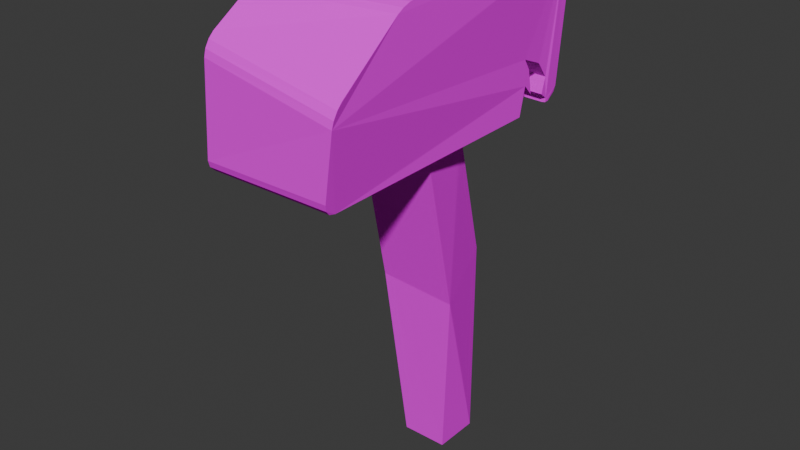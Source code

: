# Source: sign.blend  (saved by Blender 4.3.34; exported with 4.5.12 LTS)
import bpy
from mathutils import Matrix  # noqa: F401  (used for matrix-valued properties, if any)

bpy.ops.wm.read_factory_settings(use_empty=True)
scene = bpy.context.scene
scene.name = 'Scene'

# ---- images (referenced by path relative to the original .blend; pixels are not part of the script)
import os
ASSET_DIR = os.environ.get("B2B_ASSET_DIR", "")  # directory of the original .blend (textures are referenced by path, not embedded)
HERE = os.path.dirname(os.path.abspath(__file__))  # packed textures are extracted next to this script under _unpacked/

def load_image(name, relpath, width, height, colorspace="sRGB"):
    """Load a texture the original file referenced (path relative to the .blend, or extracted next to this script)."""
    p = next((c for c in (os.path.join(HERE, relpath), os.path.join(ASSET_DIR, relpath)) if relpath and os.path.exists(c)), "")
    if p:
        img = bpy.data.images.load(p, check_existing=True)
        img.name = name
    else:  # same state as the original file: an image datablock whose file is absent (Cycles renders it pink)
        img = bpy.data.images.new(name, width, height)
        img.source = "FILE"
        img.filepath = "//" + (relpath or name)
    img.colorspace_settings.name = colorspace
    return img
img_sign_png = load_image('sign.png', 'sign.png', 1024, 1024, 'sRGB')

# ---- materials (node trees are filled in below, after node groups)
mat_material_001 = bpy.data.materials.new('Material.001')

# ---- material node trees
mat_material_001.use_nodes = True; mat_material_001.node_tree.nodes.clear()
_N = mat_material_001.node_tree.nodes; _L = mat_material_001.node_tree.links
n0 = _N.new('ShaderNodeBsdfPrincipled'); n0.name = 'Principled BSDF'; n0.location = (10, 300)
n0.inputs[2].default_value = 1.0
n0.inputs[3].default_value = 1.0
n1 = _N.new('ShaderNodeOutputMaterial'); n1.name = 'Material Output'; n1.location = (300, 300)
n2 = _N.new('ShaderNodeTexImage'); n2.name = 'Image Texture'; n2.location = (-280, 280)
n2.image = img_sign_png
_L.new(n0.outputs[0], n1.inputs[0])
_L.new(n2.outputs[0], n0.inputs[0])
n1.is_active_output = True

# ---- world
world_world = bpy.data.worlds.new('World'); scene.world = world_world
world_world.use_nodes = True; world_world.node_tree.nodes.clear()
_N = world_world.node_tree.nodes; _L = world_world.node_tree.links
n0 = _N.new('ShaderNodeOutputWorld'); n0.name = 'World Output'; n0.location = (300, 300)
n1 = _N.new('ShaderNodeBackground'); n1.name = 'Background'; n1.location = (10, 300)
n1.inputs[0].default_value = (0.05088, 0.05088, 0.05088, 1.0)
_L.new(n1.outputs[0], n0.inputs[0])
n0.is_active_output = True
world_world.color = (0.05088, 0.05088, 0.05088)
world_world.sun_shadow_jitter_overblur = 0.0

# ---- meshes
me_cube_001 = bpy.data.meshes.new('Cube.001')
me_cube_001.from_pydata([(-1.0, -1.0, -1.0), (-1.831, -1.425, 6.747), (-1.0, 1.0, -1.0), (-1.963, 2.006, 7.42), (1.0, -1.0, -1.0), (1.559, -1.431, 6.528), (1.0, 1.0, -1.0), (0.6844, 1.489, 7.627), (-1.622, -3.015, 13.46), (-1.599, 0.2457, 13.47), (1.034, -0.311, 13.46), (1.622, -3.015, 13.46), (2.091, 2.067, 13.59), (1.944, 4.11, 13.77), (1.945, 4.094, 13.59), (2.076, 2.277, 15.87), (2.051, 2.621, 15.38), (1.953, 3.982, 14.7), (1.997, 3.375, 15.43), (2.068, 2.391, 14.77), (1.97, 3.748, 14.03), (2.034, 2.86, 14.3), (-2.29, 4.192, 13.61), (-1.74, 2.23, 13.56), (1.429, 2.048, 13.52), (1.772, 4.092, 13.57), (1.797, 2.054, 13.55), (1.868, 4.092, 13.58), (-2.317, 2.29, 13.66), (-2.471, 4.2, 13.63), (-2.16, 2.604, 15.95), (-2.159, 2.717, 14.85), (-2.211, 3.149, 14.37), (-2.158, 2.948, 15.46), (-2.44, 4.236, 13.8), (-2.253, 4.238, 14.76), (-2.361, 3.93, 14.07), (-2.154, 3.702, 15.5), (-2.992, -8.741, 13.61), (-3.057, -9.276, 14.14), (-3.08, -8.743, 13.62), (-3.046, -9.002, 13.68), (-3.069, -9.197, 13.88), (-2.521, 4.997, 14.14), (-2.384, 4.485, 13.61), (-2.501, 4.495, 13.63), (-2.514, 4.932, 13.88), (-2.464, 4.745, 13.68), (1.807, 4.304, 13.58), (1.927, 4.813, 14.11), (1.93, 4.302, 13.59), (1.855, 4.56, 13.65), (1.898, 4.746, 13.85), (2.439, -9.255, 14.14), (2.302, -8.735, 13.61), (2.35, -8.735, 13.62), (2.393, -9.184, 13.88), (2.342, -8.993, 13.68), (-2.143, 4.356, 20.46), (-2.166, 4.881, 19.95), (-2.143, 4.615, 20.39), (-2.151, 4.807, 20.21), (2.272, 4.782, 19.39), (2.322, 4.263, 19.91), (2.291, 4.711, 19.65), (2.309, 4.521, 19.84), (-2.621, -9.422, 17.97), (-2.526, -9.029, 18.8), (-2.587, -9.376, 18.27), (-2.552, -9.233, 18.57), (-2.387, -7.502, 19.93), (-2.339, -6.532, 20.26), (-2.366, -7.216, 20.09), (-2.349, -6.861, 20.21), (2.877, -8.854, 17.6), (2.832, -9.278, 16.79), (2.883, -9.067, 17.38), (2.866, -9.222, 17.09), (2.621, -4.996, 19.91), (2.669, -5.958, 19.61), (2.633, -5.321, 19.87), (2.651, -5.673, 19.76)], [], [(0, 1, 3, 2), (2, 3, 7, 6), (6, 7, 5, 4), (4, 5, 1, 0), (2, 6, 4, 0), (7, 3, 9, 10), (39, 53, 75, 66), (5, 7, 10, 11), (3, 1, 8, 9), (1, 5, 11, 8), (55, 54, 11, 10, 24, 26, 12), (49, 43, 59, 62), (10, 9, 23, 24), (16, 15, 18, 17, 20, 13, 14, 50, 49, 62, 64, 65, 63, 78, 80, 81, 79, 74, 76, 77, 75, 53, 55, 12, 19, 21), (63, 58, 71, 78), (31, 28, 40, 39, 66, 68, 69, 67, 70, 72, 73, 71, 58, 60, 61, 59, 43, 45, 29, 34, 36, 35, 37, 30, 33, 32), (44, 48, 25, 22), (67, 74, 79, 70), (8, 11, 54, 38), (22, 29, 45, 44), (27, 25, 48, 50, 14), (37, 18, 15, 30), (32, 21, 19, 31), (13, 34, 29, 22, 25, 27, 14), (35, 17, 18, 37), (33, 16, 21, 32), (20, 17, 35, 36), (16, 33, 30, 15), (19, 12, 26, 24, 23, 28, 31), (13, 20, 36, 34), (38, 41, 40), (41, 42, 40), (42, 39, 40), (43, 46, 45), (46, 47, 45), (47, 44, 45), (48, 51, 50), (51, 52, 50), (52, 49, 50), (53, 56, 55), (56, 57, 55), (57, 54, 55), (38, 54, 57, 41), (41, 57, 56, 42), (42, 56, 53, 39), (43, 49, 52, 46), (46, 52, 51, 47), (47, 51, 48, 44), (58, 63, 65, 60), (60, 65, 64, 61), (61, 64, 62, 59), (70, 79, 81, 72), (72, 81, 80, 73), (73, 80, 78, 71), (66, 75, 77, 68), (68, 77, 76, 69), (69, 76, 74, 67), (9, 8, 38, 40, 28, 23)])
_uv = me_cube_001.uv_layers.new(name='UVMap')
_uv.uv.foreach_set('vector', [0.8587, 0.6499, 0.9062, 0.6499, 0.9062, 0.6974, 0.8587, 0.6974, 0.8587, 0.6974, 0.9062, 0.6974, 0.9062, 0.7449, 0.8587, 0.7449, 0.8587, 0.7449, 0.9062, 0.7449, 0.9062, 0.7925, 0.8587, 0.7925, 0.8587, 0.7925, 0.9062, 0.7925, 0.9062, 0.84, 0.8587, 0.84, 0.8111, 0.7449, 0.8587, 0.7449, 0.8587, 0.7925, 0.8111, 0.7925, 0.9062, 0.7449, 0.9062, 0.6974, 0.9062, 0.6974, 0.9062, 0.7449, 0.2284, 0.8548, 0.2285, 0.8456, 0.2285, 0.8456, 0.2284, 0.8548, 0.9062, 0.7925, 0.9062, 0.7449, 0.9062, 0.7449, 0.9062, 0.7925, 0.9062, 0.6974, 0.9062, 0.6499, 0.9062, 0.6499, 0.9062, 0.6974, 0.9062, 0.84, 0.9062, 0.7925, 0.9062, 0.7925, 0.9062, 0.84, 0.2285, 0.8452, 0.2285, 0.8456, 0.2285, 0.8456, 0.2287, 0.8364, 0.2287, 0.8364, 0.2287, 0.8374, 0.2287, 0.8382, 0.2287, 0.8364, 0.2288, 0.8265, 0.2288, 0.8265, 0.2287, 0.8364, 0.2287, 0.8364, 0.2288, 0.8265, 0.2288, 0.8265, 0.2287, 0.8364, 0.2287, 0.8378, 0.2287, 0.838, 0.2287, 0.8373, 0.2287, 0.8369, 0.2287, 0.8371, 0.2287, 0.8368, 0.2287, 0.8368, 0.2287, 0.8367, 0.2287, 0.8364, 0.2287, 0.8364, 0.2287, 0.8364, 0.2287, 0.8365, 0.2287, 0.8367, 0.2286, 0.8428, 0.2286, 0.843, 0.2286, 0.8432, 0.2286, 0.8434, 0.2285, 0.8453, 0.2285, 0.8454, 0.2285, 0.8455, 0.2285, 0.8456, 0.2285, 0.8456, 0.2285, 0.8452, 0.2287, 0.8382, 0.2287, 0.838, 0.2287, 0.8377, 0.2287, 0.8367, 0.2394, 0.836, 0.2391, 0.8433, 0.2286, 0.8428, 0.0913, 0.3653, 0.1066, 0.3149, 0.479, 0.3208, 0.4966, 0.343, 0.4988, 0.5067, 0.497, 0.5193, 0.492, 0.532, 0.4849, 0.5413, 0.4327, 0.5885, 0.4229, 0.5951, 0.4109, 0.5999, 0.3998, 0.6017, 0.03277, 0.6017, 0.02409, 0.5987, 0.01773, 0.5907, 0.0154, 0.5798, 0.01531, 0.3325, 0.03251, 0.3115, 0.04243, 0.312, 0.04107, 0.319, 0.05113, 0.3309, 0.04024, 0.3602, 0.05773, 0.3923, 0.09446, 0.412, 0.08318, 0.391, 0.07709, 0.3447, 0.2288, 0.8265, 0.2287, 0.8364, 0.2287, 0.8364, 0.2288, 0.8265, 0.2289, 0.816, 0.2285, 0.8453, 0.2286, 0.8434, 0.2289, 0.8171, 0.2284, 0.8548, 0.2285, 0.8456, 0.2285, 0.8456, 0.2284, 0.8548, 0.2288, 0.8265, 0.2288, 0.8258, 0.2288, 0.826, 0.2288, 0.8265, 0.2287, 0.8366, 0.2287, 0.8364, 0.2287, 0.8364, 0.2287, 0.8367, 0.2287, 0.8368, 0.2273, 0.8413, 0.2273, 0.8413, 0.2335, 0.8287, 0.2335, 0.8287, 0.2127, 0.8338, 0.2127, 0.8338, 0.2187, 0.8287, 0.2187, 0.8287, 0.2063, 0.8481, 0.2063, 0.8481, 0.2043, 0.8479, 0.204, 0.8479, 0.2039, 0.8478, 0.204, 0.8479, 0.2041, 0.8479, 0.2179, 0.8474, 0.2179, 0.8474, 0.2273, 0.8413, 0.2273, 0.8413, 0.2268, 0.8327, 0.2268, 0.8327, 0.2127, 0.8338, 0.2127, 0.8338, 0.2094, 0.8442, 0.2179, 0.8474, 0.2179, 0.8474, 0.2094, 0.8442, 0.2268, 0.8327, 0.2268, 0.8327, 0.2335, 0.8287, 0.2335, 0.8287, 0.2187, 0.8287, 0.2038, 0.8231, 0.2033, 0.8229, 0.203, 0.8228, 0.2029, 0.8228, 0.204, 0.8231, 0.2187, 0.8287, 0.2063, 0.8481, 0.2094, 0.8442, 0.2094, 0.8442, 0.2063, 0.8481, 0.2284, 0.8548, 0.2284, 0.8548, 0.2284, 0.8548, 0.2284, 0.8548, 0.2284, 0.8548, 0.2284, 0.8548, 0.2284, 0.8548, 0.2284, 0.8547, 0.2284, 0.8548, 0.2288, 0.8265, 0.2288, 0.8265, 0.2288, 0.826, 0.2288, 0.8265, 0.2288, 0.8267, 0.2288, 0.826, 0.2288, 0.8267, 0.2288, 0.8269, 0.2288, 0.826, 0.2287, 0.8364, 0.2287, 0.8364, 0.2287, 0.8367, 0.2287, 0.8364, 0.2287, 0.8364, 0.2287, 0.8367, 0.2287, 0.8364, 0.2287, 0.8364, 0.2287, 0.8367, 0.2285, 0.8456, 0.2285, 0.8456, 0.2285, 0.8452, 0.2285, 0.8456, 0.2285, 0.8456, 0.2285, 0.8452, 0.2285, 0.8456, 0.2285, 0.8457, 0.2285, 0.8452, 0.2284, 0.8548, 0.2285, 0.8456, 0.2285, 0.8456, 0.2284, 0.8548, 0.2284, 0.8548, 0.2285, 0.8456, 0.2285, 0.8456, 0.2284, 0.8548, 0.2284, 0.8548, 0.2285, 0.8456, 0.2285, 0.8456, 0.2284, 0.8548, 0.2288, 0.8265, 0.2287, 0.8364, 0.2287, 0.8363, 0.2288, 0.8265, 0.2288, 0.8265, 0.2287, 0.8363, 0.2287, 0.8364, 0.2288, 0.8265, 0.2288, 0.8265, 0.2287, 0.8364, 0.2287, 0.8364, 0.2288, 0.8265, 0.2394, 0.836, 0.2287, 0.8367, 0.2287, 0.8364, 0.2394, 0.8357, 0.2288, 0.8265, 0.2287, 0.8364, 0.2287, 0.8364, 0.2288, 0.8265, 0.2288, 0.8265, 0.2287, 0.8364, 0.2287, 0.8364, 0.2288, 0.8265, 0.2289, 0.8171, 0.2286, 0.8434, 0.2286, 0.8433, 0.2289, 0.8173, 0.2289, 0.8173, 0.2286, 0.8433, 0.2286, 0.8431, 0.2289, 0.8178, 0.2389, 0.8436, 0.2286, 0.8431, 0.2286, 0.8428, 0.2391, 0.8433, 0.2284, 0.8548, 0.2285, 0.8456, 0.2285, 0.8456, 0.2284, 0.8548, 0.2284, 0.8548, 0.2285, 0.8456, 0.2285, 0.8456, 0.2284, 0.8548, 0.2289, 0.8157, 0.2285, 0.8454, 0.2285, 0.8453, 0.2289, 0.816, 0.2288, 0.8265, 0.2289, 0.8157, 0.2289, 0.8157, 0.2289, 0.8161, 0.2288, 0.8243, 0.2288, 0.8265])
me_cube_001.materials.append(mat_material_001)
me_cube_001.update()
arm_armature = bpy.data.armatures.new('Armature')  # bones are not reproduced

# ---- objects
ob_sign = bpy.data.objects.new('sign', me_cube_001)
ob_armature = bpy.data.objects.new('Armature', arm_armature)

# ---- transforms, parenting, visibility, modifiers, constraints
ob_sign.parent = ob_armature
ob_sign.location = (0.0, 0.0, 1.0)
_vg = ob_sign.vertex_groups.new(name='Bone')
_vg = ob_sign.vertex_groups.new(name='Bone.001')
for _i, _w in zip([0, 1, 2, 3, 4, 5, 6, 7], [0.9886, 0.1784, 0.9875, 0.444, 0.9962, 0.7465, 0.9937, 0.04477]): _vg.add([_i], _w, 'REPLACE')
_vg = ob_sign.vertex_groups.new(name='Bone.002')
for _i, _w in zip([1, 3, 5, 7, 8, 9, 10, 11, 12, 19, 23, 24, 26, 28, 31, 32], [0.8018, 0.5553, 0.2384, 0.9513, 0.1029, 0.7884, 0.86, 0.08253, 0.07725, 0.01388, 0.3687, 0.4792, 0.3437, 0.1162, 0.04295, 0.01994]): _vg.add([_i], _w, 'REPLACE')
_vg = ob_sign.vertex_groups.new(name='Bone.003')
for _i, _w in zip([8, 9, 10, 11, 12, 13, 14, 15, 16, 17, 18, 19, 20, 21, 22, 23, 24, 25, 26, 27, 28, 29, 30, 31, 32, 33, 34, 35, 36, 37, 43, 44, 45, 46, 47, 48, 49, 50, 51, 52, 55, 58, 59, 60, 61, 62, 63, 64, 65, 70, 71, 72, 73, 74, 78, 79, 80, 81], [0.02342, 0.08138, 0.05724, 0.04738, 0.7894, 0.9953, 0.9958, 0.9829, 0.9808, 0.9878, 0.9836, 0.9739, 0.9924, 0.977, 0.9929, 0.5198, 0.4982, 0.9944, 0.6015, 0.9948, 0.7179, 0.9925, 0.9738, 0.9524, 0.9613, 0.9693, 0.9923, 0.9848, 0.9896, 0.9789, 0.9926, 0.9927, 0.9926, 0.9927, 0.9927, 0.9945, 0.9938, 0.995, 0.9944, 0.9943, 0.002771, 0.9374, 0.9804, 0.9728, 0.9752, 0.9814, 0.9419, 0.9762, 0.9738, 0.03132, 0.3306, 0.08465, 0.1074, 0.01207, 0.3644, 0.08149, 0.1557, 0.1327]): _vg.add([_i], _w, 'REPLACE')
_vg = ob_sign.vertex_groups.new(name='Bone.004')
for _i, _w in zip([8, 9, 10, 11, 12, 23, 26, 28, 38, 39, 40, 41, 42, 53, 54, 55, 56, 57, 58, 60, 63, 65, 66, 67, 68, 69, 70, 71, 72, 73, 74, 75, 76, 77, 78, 79, 80, 81], [0.8573, 0.1159, 0.07682, 0.8586, 0.1319, 0.1058, 0.05215, 0.1641, 0.9844, 0.9919, 0.987, 0.9897, 0.9901, 0.9851, 1.0, 0.9516, 0.9921, 0.9922, 0.06035, 0.001748, 0.05655, 0.0002096, 0.9989, 0.9806, 0.9922, 0.9896, 0.9585, 0.6682, 0.9145, 0.8917, 0.9677, 1.0, 0.9881, 0.9918, 0.6345, 0.9176, 0.8435, 0.8664]): _vg.add([_i], _w, 'REPLACE')
_m = ob_sign.modifiers.new('Subdivision', 'SUBSURF')
_m.levels = 0
_m.render_levels = 0
_m = ob_sign.modifiers.new('Armature', 'ARMATURE')
_m.object = ob_armature
ob_armature.location = (0.0, 0.0, 0.0)
ob_armature.show_in_front = True

# ---- collection membership
scene.collection.objects.link(ob_sign)
scene.collection.objects.link(ob_armature)

# ---- scene / render settings (as saved in the file)
scene.frame_start = 1; scene.frame_end = 250; scene.frame_set(1)
scene.render.engine = 'BLENDER_EEVEE_NEXT'
bpy.context.view_layer.update()

# ---- added for rendering (the .blend has no active camera and no usable light): camera, sun
cam_auto = bpy.data.cameras.new('AutoCamera')
cam_auto.lens = 50.0
cam_auto.sensor_width = 36.0
cam_auto.clip_end = 1000.0
ob_auto_camera = bpy.data.objects.new('AutoCamera', cam_auto)
scene.collection.objects.link(ob_auto_camera)
ob_auto_camera.location = (24.3285, -31.8629, 30.5359)
ob_auto_camera.rotation_euler = (1.09748, -7.21219e-08, 0.694738)
scene.camera = ob_auto_camera
light_auto_sun = bpy.data.lights.new('AutoSun', 'SUN')
light_auto_sun.energy = 3.0
light_auto_sun.angle = 0.0523599
ob_auto_sun = bpy.data.objects.new('AutoSun', light_auto_sun)
scene.collection.objects.link(ob_auto_sun)
ob_auto_sun.rotation_euler = (0.872665, 0.174533, 0.523599)
bpy.context.view_layer.update()
